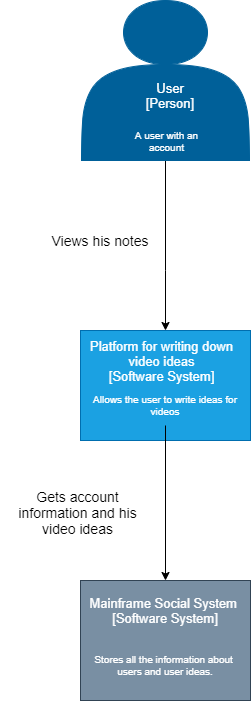

The diagram above was exported from draw.io. Its source (the exported page's mxGraphModel, read from the mxfile embedded in the PNG):
<mxGraphModel dx="1422" dy="804" grid="1" gridSize="10" guides="1" tooltips="1" connect="1" arrows="1" fold="1" page="1" pageScale="1" pageWidth="850" pageHeight="1100" math="0" shadow="0">
  <root>
    <mxCell id="0" />
    <mxCell id="1" parent="0" />
    <mxCell id="A3nldjU91SrFY1ddSnld-18" style="edgeStyle=orthogonalEdgeStyle;rounded=0;orthogonalLoop=1;jettySize=auto;html=1;exitX=0.5;exitY=1;exitDx=0;exitDy=0;entryX=0.5;entryY=0;entryDx=0;entryDy=0;fontSize=13;fontColor=#FFFFFF;" parent="1" source="A3nldjU91SrFY1ddSnld-1" target="A3nldjU91SrFY1ddSnld-2" edge="1">
      <mxGeometry relative="1" as="geometry">
        <Array as="points">
          <mxPoint x="435" y="270" />
          <mxPoint x="435" y="270" />
        </Array>
      </mxGeometry>
    </mxCell>
    <mxCell id="A3nldjU91SrFY1ddSnld-1" value="" style="shape=actor;whiteSpace=wrap;html=1;fillColor=#006099;strokeColor=#006099;fontColor=#ffffff;gradientColor=none;shadow=0;" parent="1" vertex="1">
      <mxGeometry x="351" width="168" height="160" as="geometry" />
    </mxCell>
    <mxCell id="A3nldjU91SrFY1ddSnld-2" value="" style="rounded=0;whiteSpace=wrap;html=1;fillColor=#1ba1e2;strokeColor=#006EAF;fontColor=#ffffff;" parent="1" vertex="1">
      <mxGeometry x="350" y="330" width="170" height="110" as="geometry" />
    </mxCell>
    <mxCell id="A3nldjU91SrFY1ddSnld-3" value="" style="rounded=0;whiteSpace=wrap;html=1;fillColor=#798FA3;strokeColor=#314354;fontColor=#ffffff;" parent="1" vertex="1">
      <mxGeometry x="350" y="580" width="170" height="120" as="geometry" />
    </mxCell>
    <mxCell id="A3nldjU91SrFY1ddSnld-6" value="&lt;font color=&quot;#ffffff&quot; style=&quot;font-size: 13px&quot;&gt;User&lt;br style=&quot;font-size: 13px&quot;&gt;[Person]&lt;br style=&quot;font-size: 13px&quot;&gt;&lt;/font&gt;" style="text;html=1;strokeColor=none;fillColor=none;align=center;verticalAlign=middle;whiteSpace=wrap;rounded=0;shadow=0;fontSize=13;" parent="1" vertex="1">
      <mxGeometry x="370" y="70" width="138" height="50" as="geometry" />
    </mxCell>
    <mxCell id="A3nldjU91SrFY1ddSnld-7" value="A user with an account" style="text;html=1;strokeColor=none;fillColor=none;align=center;verticalAlign=middle;whiteSpace=wrap;rounded=0;shadow=0;fontColor=#FFFFFF;fontSize=10;" parent="1" vertex="1">
      <mxGeometry x="354" y="120" width="165" height="30" as="geometry" />
    </mxCell>
    <mxCell id="A3nldjU91SrFY1ddSnld-8" value="Platform for writing down video ideas&lt;br style=&quot;font-size: 13px&quot;&gt;[Software System]" style="text;html=1;strokeColor=none;fillColor=none;align=center;verticalAlign=middle;whiteSpace=wrap;rounded=0;shadow=0;fontSize=13;fontColor=#FFFFFF;" parent="1" vertex="1">
      <mxGeometry x="357" y="350" width="149" height="20" as="geometry" />
    </mxCell>
    <mxCell id="A3nldjU91SrFY1ddSnld-19" style="edgeStyle=orthogonalEdgeStyle;rounded=0;orthogonalLoop=1;jettySize=auto;html=1;entryX=0.5;entryY=0;entryDx=0;entryDy=0;fontSize=13;fontColor=#FFFFFF;" parent="1" source="A3nldjU91SrFY1ddSnld-9" target="A3nldjU91SrFY1ddSnld-3" edge="1">
      <mxGeometry relative="1" as="geometry" />
    </mxCell>
    <mxCell id="A3nldjU91SrFY1ddSnld-9" value="Allows the user to write ideas for videos" style="text;html=1;strokeColor=none;fillColor=none;align=center;verticalAlign=middle;whiteSpace=wrap;rounded=0;shadow=0;fontSize=10;fontColor=#FFFFFF;" parent="1" vertex="1">
      <mxGeometry x="357" y="385" width="156" height="40" as="geometry" />
    </mxCell>
    <mxCell id="A3nldjU91SrFY1ddSnld-12" value="Mainframe Social System&amp;nbsp;&lt;br&gt;[Software System]" style="text;html=1;strokeColor=none;fillColor=none;align=center;verticalAlign=middle;whiteSpace=wrap;rounded=0;shadow=0;fontSize=13;fontColor=#FFFFFF;" parent="1" vertex="1">
      <mxGeometry x="349" y="590" width="170" height="40" as="geometry" />
    </mxCell>
    <mxCell id="A3nldjU91SrFY1ddSnld-13" value="Stores all the information about&amp;nbsp; users and user ideas." style="text;html=1;strokeColor=none;fillColor=none;align=center;verticalAlign=middle;whiteSpace=wrap;rounded=0;shadow=0;fontSize=10;fontColor=#FFFFFF;" parent="1" vertex="1">
      <mxGeometry x="355" y="640" width="160" height="50" as="geometry" />
    </mxCell>
    <mxCell id="A3nldjU91SrFY1ddSnld-30" value="Views his notes" style="text;html=1;strokeColor=none;fillColor=none;align=center;verticalAlign=middle;whiteSpace=wrap;rounded=0;shadow=0;fontSize=14;fontColor=#000000;" parent="1" vertex="1">
      <mxGeometry x="315" y="202.5" width="110" height="75" as="geometry" />
    </mxCell>
    <mxCell id="A3nldjU91SrFY1ddSnld-32" value="Gets account information and his video ideas" style="text;html=1;strokeColor=none;fillColor=none;align=center;verticalAlign=middle;whiteSpace=wrap;rounded=0;shadow=0;fontSize=14;fontColor=#000000;" parent="1" vertex="1">
      <mxGeometry x="270" y="483" width="155" height="58" as="geometry" />
    </mxCell>
  </root>
</mxGraphModel>